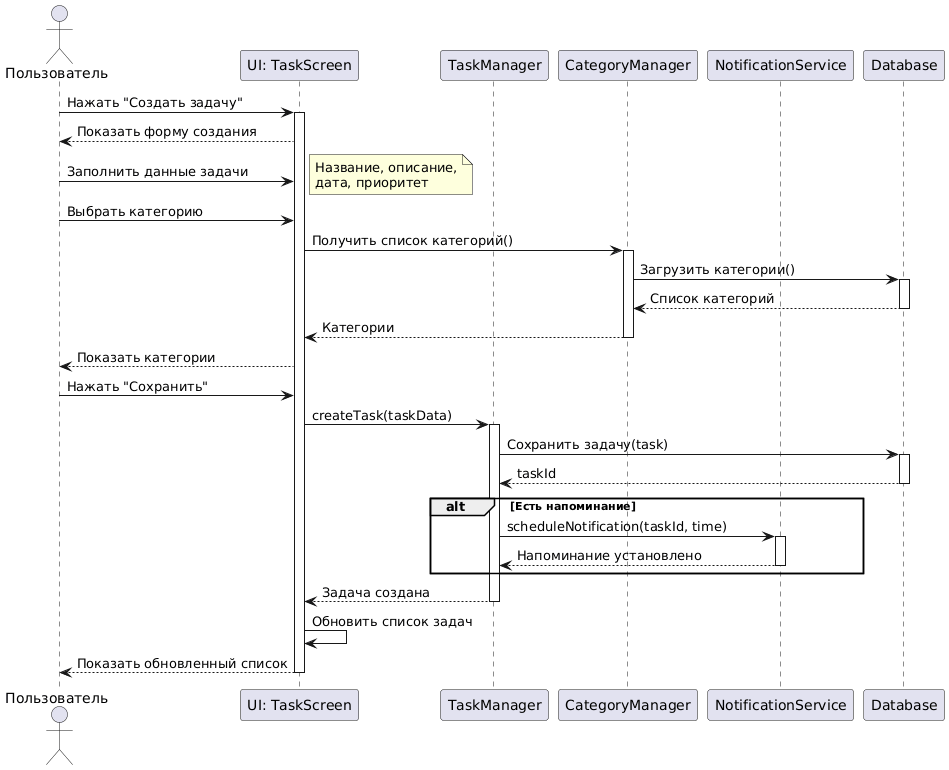

The diagram above was rendered by PlantUML. Its source (embedded in the PNG):
@startuml
actor Пользователь as User
participant "UI: TaskScreen" as UI
participant "TaskManager" as TM
participant "CategoryManager" as CM
participant "NotificationService" as NS
participant "Database" as DB

User -> UI: Нажать "Создать задачу"
activate UI
UI --> User: Показать форму создания

User -> UI: Заполнить данные задачи
note right
  Название, описание,
  дата, приоритет
end note

User -> UI: Выбрать категорию
UI -> CM: Получить список категорий()
activate CM
CM -> DB: Загрузить категории()
activate DB
DB --> CM: Список категорий
deactivate DB
CM --> UI: Категории
deactivate CM
UI --> User: Показать категории

User -> UI: Нажать "Сохранить"
UI -> TM: createTask(taskData)
activate TM
TM -> DB: Сохранить задачу(task)
activate DB
DB --> TM: taskId
deactivate DB

alt Есть напоминание
    TM -> NS: scheduleNotification(taskId, time)
    activate NS
    NS --> TM: Напоминание установлено
    deactivate NS
end

TM --> UI: Задача создана
deactivate TM
UI -> UI: Обновить список задач
UI --> User: Показать обновленный список
deactivate UI
@enduml